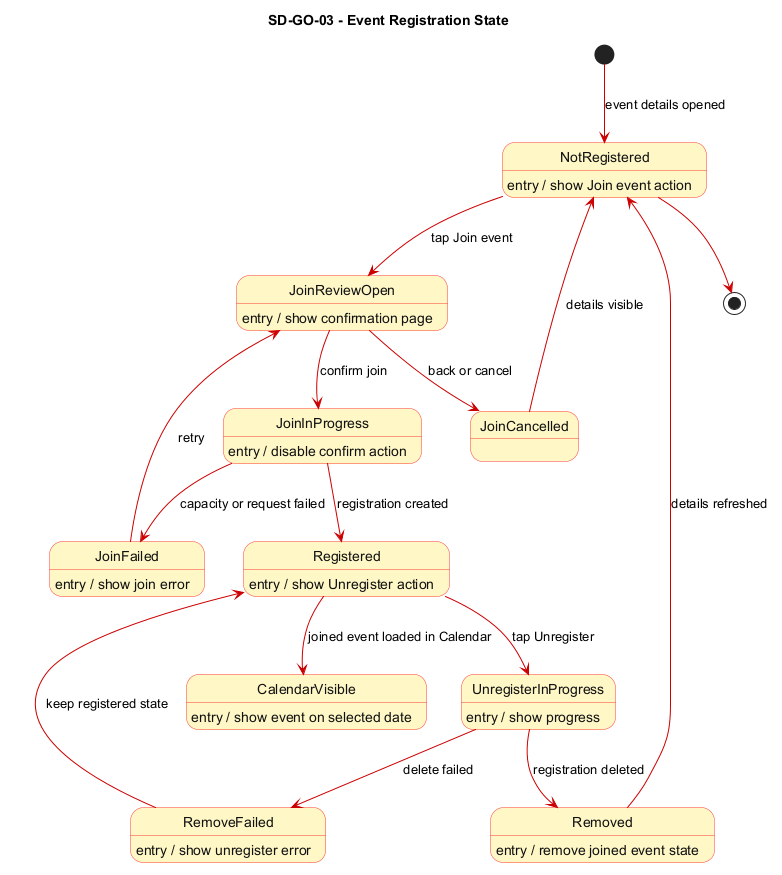

The diagram above was rendered by PlantUML. Its source (embedded in the PNG):
@startuml SD_GO_03_event_registration_state
title SD-GO-03 - Event Registration State

skinparam StateBackgroundColor #FFF8C6
skinparam StateBorderColor #FF3B30
skinparam StateFontColor #111111
skinparam ArrowColor #CC0000
skinparam NoteBackgroundColor #FFFDE7
skinparam NoteBorderColor #E6A817
skinparam shadowing false

' Object stereotype: <<entity>>
' Frontend source: EventDetailsPage, JoinEventPage, CalendarPage, DatabaseManager.
' Backend source: Registration model and registration router.

[*] --> NotRegistered : event details opened
NotRegistered --> JoinReviewOpen : tap Join event
JoinReviewOpen --> JoinCancelled : back or cancel
JoinCancelled --> NotRegistered : details visible
JoinReviewOpen --> JoinInProgress : confirm join
JoinInProgress --> Registered : registration created
JoinInProgress --> JoinFailed : capacity or request failed
JoinFailed --> JoinReviewOpen : retry
Registered --> CalendarVisible : joined event loaded in Calendar
Registered --> UnregisterInProgress : tap Unregister
UnregisterInProgress --> Removed : registration deleted
UnregisterInProgress --> RemoveFailed : delete failed
RemoveFailed --> Registered : keep registered state
Removed --> NotRegistered : details refreshed
NotRegistered --> [*]

NotRegistered : entry / show Join event action
JoinReviewOpen : entry / show confirmation page
JoinInProgress : entry / disable confirm action
Registered : entry / show Unregister action
CalendarVisible : entry / show event on selected date
UnregisterInProgress : entry / show progress
Removed : entry / remove joined event state
JoinFailed : entry / show join error
RemoveFailed : entry / show unregister error

@enduml